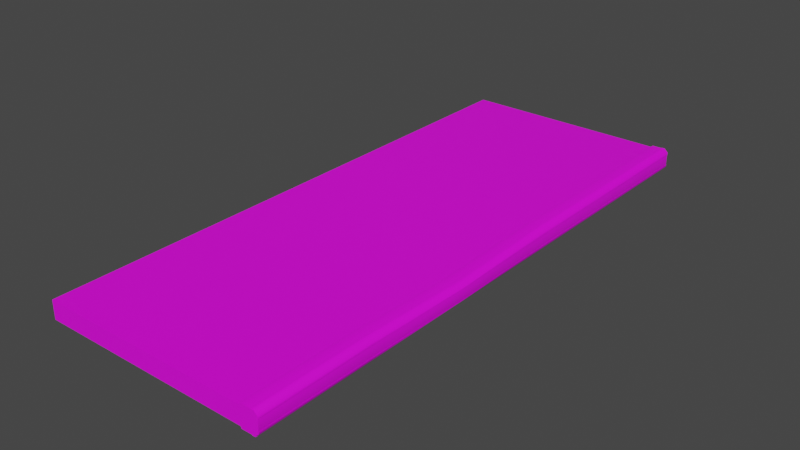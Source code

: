 # Source: Thirm_A.blend  (saved by Blender 3.3.6; exported with 4.5.12 LTS)
import bpy
from mathutils import Matrix  # noqa: F401  (used for matrix-valued properties, if any)

bpy.ops.wm.read_factory_settings(use_empty=True)
scene = bpy.context.scene
scene.name = 'Scene'

# ---- collections
col_collection = bpy.data.collections.new('Collection'); scene.collection.children.link(col_collection)

# ---- images (referenced by path relative to the original .blend; pixels are not part of the script)
import os
ASSET_DIR = os.environ.get("B2B_ASSET_DIR", "")  # directory of the original .blend (textures are referenced by path, not embedded)
HERE = os.path.dirname(os.path.abspath(__file__))  # packed textures are extracted next to this script under _unpacked/

def load_image(name, relpath, width, height, colorspace="sRGB"):
    """Load a texture the original file referenced (path relative to the .blend, or extracted next to this script)."""
    p = next((c for c in (os.path.join(HERE, relpath), os.path.join(ASSET_DIR, relpath)) if relpath and os.path.exists(c)), "")
    if p:
        img = bpy.data.images.load(p, check_existing=True)
        img.name = name
    else:  # same state as the original file: an image datablock whose file is absent (Cycles renders it pink)
        img = bpy.data.images.new(name, width, height)
        img.source = "FILE"
        img.filepath = "//" + (relpath or name)
    img.colorspace_settings.name = colorspace
    return img
img_untitled = load_image('Untitled', '', 1024, 1024, 'sRGB')

# ---- materials (node trees are filled in below, after node groups)
mat_material = bpy.data.materials.new('Material')
mat_material.alpha_threshold = 0.0
mat_material.use_transparent_shadow = False
mat_material.roughness = 0.5
mat_material.line_color = (0.0, 0.0, 0.0, 1.0)

# ---- material node trees
mat_material.use_nodes = True; mat_material.node_tree.nodes.clear()
_N = mat_material.node_tree.nodes; _L = mat_material.node_tree.links
n0 = _N.new('ShaderNodeOutputMaterial'); n0.name = 'Material Output'; n0.location = (300, 300)
n1 = _N.new('ShaderNodeBsdfPrincipled'); n1.name = 'Principled BSDF'; n1.location = (10, 300)
n1.distribution = 'GGX'
n1.subsurface_method = 'RANDOM_WALK_SKIN'
n1.inputs[3].default_value = 1.45
n1.inputs[27].default_value = (0.0, 0.0, 0.0, 1.0)
n1.inputs[28].default_value = 1.0
n2 = _N.new('ShaderNodeTexImage'); n2.name = 'Image Texture'; n2.location = (-280, 280)
n2.image = img_untitled
n3 = _N.new('ShaderNodeMapping'); n3.name = 'Mapping'; n3.location = (-470, 240)
n4 = _N.new('ShaderNodeTexCoord'); n4.name = 'Texture Coordinate'; n4.location = (-660, 260)
_L.new(n1.outputs[0], n0.inputs[0])
_L.new(n2.outputs[0], n1.inputs[0])
_L.new(n3.outputs[0], n2.inputs[0])
_L.new(n4.outputs[2], n3.inputs[0])
n0.is_active_output = True

# ---- world
world_world = bpy.data.worlds.new('World'); scene.world = world_world
world_world.use_nodes = True; world_world.node_tree.nodes.clear()
_N = world_world.node_tree.nodes; _L = world_world.node_tree.links
n0 = _N.new('ShaderNodeOutputWorld'); n0.name = 'World Output'; n0.location = (300, 300)
n1 = _N.new('ShaderNodeBackground'); n1.name = 'Background'; n1.location = (10, 300)
n1.inputs[0].default_value = (0.05088, 0.05088, 0.05088, 1.0)
_L.new(n1.outputs[0], n0.inputs[0])
n0.is_active_output = True
world_world.color = (0.05088, 0.05088, 0.05088)
world_world.use_sun_shadow = False
world_world.sun_shadow_jitter_overblur = 0.0

# ---- meshes
me_cube_001 = bpy.data.meshes.new('Cube.001')
me_cube_001.from_pydata([(0.0291, 2.5, 0.1025), (0.0291, -2.5, 0.1025), (0.06148, -2.5, 0.07013), (0.06148, 2.5, 0.07013), (0.06148, -2.5, -0.06473), (0.0291, -2.5, -0.09712), (0.0291, 2.5, -0.09712), (0.06148, 2.5, -0.06473), (-2.471e-05, -2.5, 0.1025), (-2.471e-05, 2.5, 0.1025), (-2.471e-05, -2.5, -0.09712), (-2.471e-05, 2.5, -0.09712), (0.06148, -1.5, 0.07013), (0.06148, -0.5, 0.03775), (0.06148, 0.5, 0.07013), (0.06148, 1.5, 0.07013), (0.0291, 1.5, 0.1025), (0.0291, 0.5, 0.1025), (0.0291, -0.5, 0.07013), (0.0291, -1.5, 0.1025), (0.0291, -1.5, -0.09712), (0.0291, -0.5, -0.09712), (0.0291, 0.5, -0.09712), (0.0291, 1.5, -0.09712), (0.06148, 1.5, -0.06473), (0.06148, 0.5, -0.06473), (0.06148, -0.5, -0.06473), (0.06148, -1.5, -0.06473), (-2.471e-05, -1.5, 0.1025), (-2.471e-05, -0.5, 0.07013), (-2.471e-05, 0.5, 0.1025), (-2.471e-05, 1.5, 0.1025), (-2.471e-05, 1.5, -0.09712), (-2.471e-05, 0.5, -0.09712), (-2.471e-05, -0.5, -0.09712), (-2.471e-05, -1.5, -0.09712), (0.06148, 2.5, 0.04785), (0.06148, 2.5, -0.04245), (0.06148, -2.5, -0.04245), (0.06148, -2.5, 0.04785), (0.06148, 1.5, -0.04245), (0.06148, 1.5, 0.04785), (0.06148, 0.5, -0.04245), (0.06148, 0.5, 0.04785), (0.06148, -0.5, -0.05864), (0.06148, -0.5, 0.03166), (0.06148, -1.5, 0.04785), (0.06148, -1.5, -0.04245), (-1.957, 1.5, 0.08259), (-1.957, 0.5, 0.08259), (-1.957, -2.5, 0.08259), (-1.957, 2.5, 0.08259), (-1.957, -2.5, -0.07741), (-1.957, 2.5, -0.07741), (0.04325, -2.5, 0.06073), (0.0214, -2.5, 0.08259), (0.0214, 2.5, 0.08259), (0.04325, 2.5, 0.06073), (0.0214, -2.5, -0.07741), (0.04325, -2.5, -0.05556), (0.04325, 2.5, -0.05556), (0.0214, 2.5, -0.07741), (-1.957, -0.5, 0.08259), (-1.957, -1.5, 0.08259), (-1.957, -1.5, -0.07741), (-1.957, -0.5, -0.07741), (0.02789, 2.5, 0.09826), (0.02789, -2.5, 0.09826), (0.05893, -2.5, 0.06722), (0.05893, 2.5, 0.06722), (0.05893, -2.5, -0.06205), (0.02789, -2.5, -0.09309), (0.02789, 2.5, -0.09309), (0.05893, 2.5, -0.06205), (-1.957, 0.5, -0.07741), (-1.957, 1.5, -0.07741), (-0.09361, -2.5, 0.08938), (-0.1004, -2.5, 0.08259), (-0.09361, -2.5, 0.0758), (-0.08682, -2.5, 0.08259), (-0.09413, -2.5, 0.08678), (-0.0956, -2.5, 0.08457), (-0.0978, -2.5, 0.0831), (-0.1004, 2.5, 0.08259), (-0.09361, 2.5, 0.08938), (-0.08682, 2.5, 0.08259), (-0.09361, 2.5, 0.0758), (-0.0978, 2.5, 0.0831), (-0.0956, 2.5, 0.08458), (-0.09413, 2.5, 0.08678), (-0.1004, -2.5, -0.07741), (-0.09361, -2.5, -0.0842), (-0.08682, -2.5, -0.07741), (-0.09361, -2.5, -0.07062), (-0.0978, -2.5, -0.07793), (-0.0956, -2.5, -0.0794), (-0.09413, -2.5, -0.0816), (-0.09361, 2.5, -0.0842), (-0.1004, 2.5, -0.07741), (-0.09361, 2.5, -0.07062), (-0.08682, 2.5, -0.07741), (-0.09413, 2.5, -0.0816), (-0.0956, 2.5, -0.0794), (-0.0978, 2.5, -0.07793), (-0.08682, -2.5, 0.09826), (-0.09361, -2.5, 0.09148), (-0.08942, -2.5, 0.09775), (-0.09162, -2.5, 0.09628), (-0.09309, -2.5, 0.09407), (-0.09361, 2.5, 0.09148), (-0.08682, 2.5, 0.09826), (-0.09309, 2.5, 0.09407), (-0.09162, 2.5, 0.09628), (-0.08942, 2.5, 0.09775), (-0.09361, -2.5, -0.0863), (-0.08682, -2.5, -0.09309), (-0.09309, -2.5, -0.0889), (-0.09162, -2.5, -0.0911), (-0.08942, -2.5, -0.09257), (-0.08682, 2.5, -0.09309), (-0.09361, 2.5, -0.0863), (-0.08942, 2.5, -0.09257), (-0.09162, 2.5, -0.0911), (-0.09309, 2.5, -0.0889), (0.05893, -1.5, 0.06722), (0.05893, -0.5, 0.03619), (0.05893, 0.5, 0.06722), (0.05893, 1.5, 0.06722), (0.02789, 1.5, 0.09826), (0.02789, 0.5, 0.09826), (0.02789, -0.5, 0.06723), (0.02789, -1.5, 0.09826), (0.02789, -1.5, -0.09309), (0.02789, -0.5, -0.09309), (0.02789, 0.5, -0.09309), (0.02789, 1.5, -0.09309), (0.05893, 1.5, -0.06205), (0.05893, 0.5, -0.06205), (0.05893, -0.5, -0.06205), (0.05893, -1.5, -0.06205), (-0.09361, -1.5, 0.08938), (-0.09361, -0.5, 0.05834), (-0.09361, 0.5, 0.08938), (-0.09361, 1.5, 0.08938), (-0.09413, 1.5, 0.08678), (-0.09413, 0.5, 0.08678), (-0.09413, -0.5, 0.05574), (-0.09413, -1.5, 0.08678), (-0.0956, 1.5, 0.08458), (-0.0956, 0.5, 0.08458), (-0.0956, -0.5, 0.05354), (-0.0956, -1.5, 0.08457), (-0.0978, 1.5, 0.0831), (-0.0978, 0.5, 0.0831), (-0.0978, -0.5, 0.05207), (-0.0978, -1.5, 0.0831), (-0.1004, 1.5, 0.08259), (-0.1004, 0.5, 0.08259), (-0.1004, -0.5, 0.05155), (-0.1004, -1.5, 0.08259), (-0.1004, -1.5, -0.07741), (-0.1004, -0.5, -0.07741), (-0.1004, 0.5, -0.07741), (-0.1004, 1.5, -0.07741), (-0.0978, 1.5, -0.07793), (-0.0978, 0.5, -0.07793), (-0.0978, -0.5, -0.07793), (-0.0978, -1.5, -0.07793), (-0.0956, 1.5, -0.0794), (-0.0956, 0.5, -0.0794), (-0.0956, -0.5, -0.0794), (-0.0956, -1.5, -0.0794), (-0.09413, 1.5, -0.0816), (-0.09413, 0.5, -0.0816), (-0.09413, -0.5, -0.0816), (-0.09413, -1.5, -0.0816), (-0.09361, 1.5, -0.0842), (-0.09361, 0.5, -0.0842), (-0.09361, -0.5, -0.0842), (-0.09361, -1.5, -0.0842), (-0.08682, -1.5, 0.09826), (-0.08682, -0.5, 0.06723), (-0.08682, 0.5, 0.09826), (-0.08682, 1.5, 0.09826), (-0.08942, 1.5, 0.09775), (-0.08942, 0.5, 0.09775), (-0.08942, -0.5, 0.06671), (-0.08942, -1.5, 0.09775), (-0.09162, 1.5, 0.09628), (-0.09162, 0.5, 0.09628), (-0.09162, -0.5, 0.06524), (-0.09162, -1.5, 0.09628), (-0.09309, 1.5, 0.09407), (-0.09309, 0.5, 0.09407), (-0.09309, -0.5, 0.06304), (-0.09309, -1.5, 0.09407), (-0.09361, 1.5, 0.09148), (-0.09361, 0.5, 0.09148), (-0.09361, -0.5, 0.06044), (-0.09361, -1.5, 0.09148), (-0.09361, -1.5, -0.0863), (-0.09361, -0.5, -0.0863), (-0.09361, 0.5, -0.0863), (-0.09361, 1.5, -0.0863), (-0.09309, 1.5, -0.0889), (-0.09309, 0.5, -0.0889), (-0.09309, -0.5, -0.0889), (-0.09309, -1.5, -0.0889), (-0.09162, 1.5, -0.0911), (-0.09162, 0.5, -0.0911), (-0.09162, -0.5, -0.0911), (-0.09162, -1.5, -0.0911), (-0.08942, 1.5, -0.09257), (-0.08942, 0.5, -0.09257), (-0.08942, -0.5, -0.09257), (-0.08942, -1.5, -0.09257), (-0.08682, 1.5, -0.09309), (-0.08682, 0.5, -0.09309), (-0.08682, -0.5, -0.09309), (-0.08682, -1.5, -0.09309)], [], [(28, 8, 1, 19), (12, 2, 39, 46), (15, 3, 0, 16), (23, 6, 7, 24), (20, 5, 10, 35), (6, 23, 32, 11), (23, 22, 33, 32), (22, 21, 34, 33), (21, 20, 35, 34), (5, 20, 27, 4), (20, 21, 26, 27), (21, 22, 25, 26), (22, 23, 24, 25), (2, 12, 19, 1), (12, 13, 18, 19), (13, 14, 17, 18), (14, 15, 16, 17), (47, 38, 4, 27), (15, 14, 43, 41), (14, 13, 45, 43), (13, 12, 46, 45), (9, 31, 16, 0), (31, 30, 17, 16), (30, 29, 18, 17), (29, 28, 19, 18), (44, 47, 27, 26), (42, 44, 26, 25), (37, 40, 24, 7), (40, 42, 25, 24), (3, 15, 41, 36), (51, 83, 86, 99, 98, 53), (90, 93, 78, 77, 50, 52), (64, 52, 50, 63), (176, 97, 120, 203), (76, 79, 55, 67, 104, 106, 107, 108, 105), (180, 104, 67, 131), (54, 59, 70, 68), (59, 58, 71, 70), (55, 54, 68, 67), (60, 57, 69, 73), (58, 92, 91, 114, 116, 117, 118, 115, 71), (56, 85, 84, 109, 111, 112, 113, 110, 66), (124, 68, 70, 139), (127, 69, 66, 128), (135, 72, 73, 136), (132, 71, 115, 219), (84, 143, 196, 109), (86, 85, 56, 57, 60, 61, 100, 99), (160, 90, 52, 64), (63, 50, 77, 159), (57, 56, 66, 69), (54, 55, 79, 78, 93, 92, 58, 59), (97, 100, 61, 72, 119, 121, 122, 123, 120), (61, 60, 73, 72), (76, 80, 81, 82, 77, 78, 79), (83, 87, 88, 89, 84, 85, 86), (90, 94, 95, 96, 91, 92, 93), (97, 101, 102, 103, 98, 99, 100), (143, 84, 89, 144), (144, 89, 88, 148), (148, 88, 87, 152), (152, 87, 83, 156), (163, 98, 103, 164), (164, 103, 102, 168), (168, 102, 101, 172), (172, 101, 97, 176), (183, 110, 113, 184), (184, 113, 112, 188), (188, 112, 111, 192), (192, 111, 109, 196), (203, 120, 123, 204), (204, 123, 122, 208), (208, 122, 121, 212), (212, 121, 119, 216), (140, 76, 105, 199), (143, 142, 197, 196), (142, 141, 198, 197), (141, 140, 199, 198), (118, 215, 219, 115), (215, 214, 218, 219), (214, 213, 217, 218), (213, 212, 216, 217), (117, 211, 215, 118), (211, 210, 214, 215), (210, 209, 213, 214), (209, 208, 212, 213), (116, 207, 211, 117), (207, 206, 210, 211), (206, 205, 209, 210), (205, 204, 208, 209), (114, 200, 207, 116), (200, 201, 206, 207), (201, 202, 205, 206), (202, 203, 204, 205), (108, 195, 199, 105), (195, 194, 198, 199), (194, 193, 197, 198), (193, 192, 196, 197), (107, 191, 195, 108), (191, 190, 194, 195), (190, 189, 193, 194), (189, 188, 192, 193), (106, 187, 191, 107), (187, 186, 190, 191), (186, 185, 189, 190), (185, 184, 188, 189), (104, 180, 187, 106), (180, 181, 186, 187), (181, 182, 185, 186), (182, 183, 184, 185), (96, 175, 179, 91), (175, 174, 178, 179), (174, 173, 177, 178), (173, 172, 176, 177), (95, 171, 175, 96), (171, 170, 174, 175), (170, 169, 173, 174), (169, 168, 172, 173), (94, 167, 171, 95), (167, 166, 170, 171), (166, 165, 169, 170), (165, 164, 168, 169), (90, 160, 167, 94), (160, 161, 166, 167), (161, 162, 165, 166), (162, 163, 164, 165), (82, 155, 159, 77), (155, 154, 158, 159), (154, 153, 157, 158), (153, 152, 156, 157), (81, 151, 155, 82), (151, 150, 154, 155), (150, 149, 153, 154), (149, 148, 152, 153), (80, 147, 151, 81), (147, 146, 150, 151), (146, 145, 149, 150), (145, 144, 148, 149), (76, 140, 147, 80), (140, 141, 146, 147), (141, 142, 145, 146), (142, 143, 144, 145), (51, 48, 156, 83), (48, 49, 157, 156), (49, 62, 158, 157), (62, 63, 159, 158), (98, 163, 75, 53), (163, 162, 74, 75), (162, 161, 65, 74), (161, 160, 64, 65), (72, 135, 216, 119), (135, 134, 217, 216), (134, 133, 218, 217), (133, 132, 219, 218), (71, 132, 139, 70), (132, 133, 138, 139), (133, 134, 137, 138), (134, 135, 136, 137), (68, 124, 131, 67), (124, 125, 130, 131), (125, 126, 129, 130), (126, 127, 128, 129), (69, 127, 136, 73), (127, 126, 137, 136), (126, 125, 138, 137), (125, 124, 139, 138), (110, 183, 128, 66), (183, 182, 129, 128), (182, 181, 130, 129), (181, 180, 131, 130), (91, 179, 200, 114), (179, 178, 201, 200), (178, 177, 202, 201), (177, 176, 203, 202), (53, 75, 48, 51), (75, 74, 49, 48), (74, 65, 62, 49), (65, 64, 63, 62)])
me_cube_001.polygons.foreach_set('use_smooth', [True] * 178)
_k = set([(48, 49), (48, 51), (49, 62), (50, 52), (50, 63), (50, 77), (51, 53), (51, 83), (52, 64), (52, 90), (53, 75), (53, 98), (62, 63), (64, 65), (65, 74), (66, 69), (66, 110), (67, 68), (67, 104), (68, 70), (69, 73), (70, 71), (71, 115), (72, 73), (72, 119), (74, 75), (76, 80), (76, 105), (77, 82), (80, 81), (81, 82), (83, 87), (84, 89), (84, 109), (87, 88), (88, 89), (90, 94), (91, 96), (91, 114), (94, 95), (95, 96), (97, 101), (97, 120), (98, 103), (101, 102), (102, 103), (104, 106), (105, 108), (106, 107), (107, 108), (109, 111), (110, 113), (111, 112), (112, 113), (114, 116), (115, 118), (116, 117), (117, 118), (119, 121), (120, 123), (121, 122), (122, 123)])
me_cube_001.attributes.new('sharp_edge', 'BOOLEAN', 'EDGE').data.foreach_set('value', [ (min(e.vertices), max(e.vertices)) in _k for e in me_cube_001.edges])
_uv = me_cube_001.uv_layers.new(name='UVMap')
_uv.uv.foreach_set('vector', [0.9144, 0.1944, 0.9144, 0.3875, 0.9088, 0.3875, 0.9088, 0.1944, 0.3693, 0.9954, 0.5623, 0.9954, 0.5623, 0.9997, 0.3693, 0.9997, 0.7561, 0.9947, 0.563, 0.9947, 0.563, 0.9858, 0.7561, 0.9858, 0.893, 0.3875, 0.893, 0.1944, 0.9018, 0.1944, 0.9018, 0.3875, 0.8962, 0.7753, 0.8962, 0.5822, 0.9018, 0.5822, 0.9018, 0.7753, 0.731, 0.97, 0.9241, 0.97, 0.9241, 0.9756, 0.731, 0.9756, 0.9088, 0.7753, 0.9088, 0.5822, 0.9144, 0.5822, 0.9144, 0.7753, 0.9088, 0.1934, 0.9088, 0.0003392, 0.9144, 0.0003392, 0.9144, 0.1934, 0.7568, 0.9858, 0.9499, 0.9858, 0.9499, 0.9915, 0.7568, 0.9915, 0.9018, 0.3885, 0.9018, 0.5816, 0.893, 0.5816, 0.893, 0.3885, 0.731, 0.9763, 0.9241, 0.9763, 0.9241, 0.9852, 0.731, 0.9852, 0.8923, 0.3885, 0.8923, 0.5816, 0.8834, 0.5816, 0.8834, 0.3885, 0.9018, 0.0003392, 0.9018, 0.1934, 0.893, 0.1934, 0.893, 0.0003392, 0.5623, 0.9947, 0.3693, 0.9947, 0.3693, 0.9858, 0.5623, 0.9858, 0.8923, 0.1946, 0.8923, 0.3878, 0.8834, 0.3876, 0.8834, 0.1944, 0.8834, 0.1937, 0.8834, 0.0005415, 0.8923, 0.0003392, 0.8923, 0.1935, 0.8923, 0.5822, 0.8923, 0.7753, 0.8834, 0.7753, 0.8834, 0.5822, 0.7568, 0.9921, 0.9499, 0.9921, 0.9499, 0.9964, 0.7568, 0.9964, 0.1934, 0.9956, 0.0003392, 0.9956, 0.0003392, 0.9913, 0.1934, 0.9913, 0.9187, 0.1944, 0.9187, 0.3576, 0.9159, 0.3577, 0.9151, 0.1945, 0.9187, 0.3885, 0.9187, 0.5518, 0.9151, 0.5516, 0.9159, 0.3885, 0.9025, 0.5816, 0.9025, 0.3885, 0.9081, 0.3885, 0.9081, 0.5816, 0.9088, 0.5816, 0.9088, 0.3885, 0.9144, 0.3885, 0.9144, 0.5816, 0.9025, 0.3876, 0.9025, 0.1944, 0.9081, 0.1944, 0.9081, 0.3876, 0.9081, 0.0003392, 0.9081, 0.1935, 0.9025, 0.1935, 0.9025, 0.0003392, 0.9159, 0.7156, 0.9151, 0.5524, 0.9187, 0.5525, 0.9187, 0.7157, 0.9151, 0.8795, 0.9159, 0.7164, 0.9187, 0.7163, 0.9187, 0.8795, 0.1934, 0.9906, 0.0003392, 0.9906, 0.0003392, 0.9863, 0.1934, 0.9863, 0.9151, 0.1934, 0.9151, 0.0003392, 0.9194, 0.0003392, 0.9194, 0.1934, 0.9038, 0.7753, 0.9038, 0.5822, 0.9081, 0.5822, 0.9081, 0.7753, 0.0003392, 0.9534, 0.3588, 0.9534, 0.3601, 0.9547, 0.3601, 0.983, 0.3588, 0.9843, 0.0003392, 0.9843, 0.7277, 0.953, 0.729, 0.9543, 0.729, 0.9825, 0.7277, 0.9838, 0.3693, 0.9838, 0.3693, 0.953, 0.7364, 0.1934, 0.7364, 0.0003392, 0.7673, 0.0003392, 0.7673, 0.1934, 0.8293, 0.1536, 0.8293, 0.0004439, 0.832, 0.0004239, 0.8319, 0.1536, 0.8347, 0.7927, 0.836, 0.7941, 0.836, 0.815, 0.833, 0.8162, 0.833, 0.7941, 0.8331, 0.7936, 0.8333, 0.7931, 0.8338, 0.7928, 0.8343, 0.7927, 0.7847, 0.1534, 0.7854, 0.0003392, 0.8029, 0.0004075, 0.8023, 0.1537, 0.7987, 0.8245, 0.7987, 0.8021, 0.8017, 0.8008, 0.8017, 0.8258, 0.8293, 0.8241, 0.8293, 0.8181, 0.8323, 0.8169, 0.8323, 0.8254, 0.8293, 0.8333, 0.8293, 0.8273, 0.8323, 0.826, 0.8323, 0.8345, 0.8017, 0.7704, 0.7982, 0.7925, 0.795, 0.7933, 0.7989, 0.7686, 0.833, 0.7908, 0.833, 0.7699, 0.8343, 0.7686, 0.8347, 0.7686, 0.8352, 0.7687, 0.8356, 0.769, 0.8359, 0.7694, 0.836, 0.7699, 0.836, 0.7921, 0.8293, 0.815, 0.8293, 0.7941, 0.8306, 0.7927, 0.831, 0.7927, 0.8315, 0.7928, 0.8319, 0.7931, 0.8322, 0.7936, 0.8323, 0.7941, 0.8323, 0.8162, 0.8036, 0.1934, 0.8036, 0.0003392, 0.8286, 0.0003392, 0.8286, 0.1934, 0.8651, 0.1934, 0.8651, 0.0003392, 0.8736, 0.0003392, 0.8736, 0.1934, 0.8743, 0.1934, 0.8743, 0.0003392, 0.8828, 0.0003392, 0.8828, 0.1934, 0.8602, 0.6146, 0.8602, 0.7678, 0.8426, 0.7678, 0.8426, 0.6146, 0.7709, 0.7679, 0.7714, 0.6148, 0.7741, 0.6148, 0.7735, 0.7679, 0.7679, 0.77, 0.7693, 0.7686, 0.7902, 0.7686, 0.7944, 0.7729, 0.7944, 0.7953, 0.7901, 0.7995, 0.7693, 0.7995, 0.7679, 0.7982, 0.3826, 0.1901, 0.3828, 0.0003392, 0.7357, 0.0004776, 0.7356, 0.1906, 0.3684, 0.7611, 0.3685, 0.951, 0.01546, 0.9513, 0.015, 0.7614, 0.7982, 0.7925, 0.8017, 0.7974, 0.8, 0.8002, 0.795, 0.7933, 0.7944, 0.8269, 0.7901, 0.8311, 0.7693, 0.8311, 0.7679, 0.8298, 0.7679, 0.8015, 0.7693, 0.8002, 0.7902, 0.8002, 0.7944, 0.8044, 0.831, 0.7686, 0.8323, 0.7699, 0.8323, 0.7908, 0.8293, 0.7921, 0.8293, 0.7699, 0.8294, 0.7694, 0.8296, 0.769, 0.8301, 0.7687, 0.8306, 0.7686, 0.7987, 0.8337, 0.7987, 0.8277, 0.8017, 0.8265, 0.8017, 0.8349, 0.729, 0.9852, 0.7289, 0.9847, 0.7286, 0.9842, 0.7282, 0.9839, 0.7277, 0.9838, 0.729, 0.9825, 0.7303, 0.9838, 0.3588, 0.9534, 0.3593, 0.9533, 0.3597, 0.953, 0.36, 0.9526, 0.3601, 0.9521, 0.3614, 0.9534, 0.3601, 0.9547, 0.7277, 0.953, 0.7282, 0.9529, 0.7286, 0.9526, 0.7289, 0.9521, 0.729, 0.9516, 0.7303, 0.953, 0.729, 0.9543, 0.3601, 0.9856, 0.36, 0.9851, 0.3597, 0.9847, 0.3593, 0.9844, 0.3588, 0.9843, 0.3601, 0.983, 0.3614, 0.9843, 0.001436, 0.1903, 0.002319, 0.0003775, 0.005619, 0.0003683, 0.00475, 0.1903, 0.00475, 0.1903, 0.005619, 0.0003683, 0.008918, 0.0003587, 0.008063, 0.1903, 0.008063, 0.1903, 0.008918, 0.0003587, 0.01222, 0.000349, 0.01138, 0.1903, 0.01138, 0.1903, 0.01222, 0.000349, 0.01553, 0.0003392, 0.01469, 0.1903, 0.3827, 0.761, 0.3829, 0.9509, 0.3796, 0.9509, 0.3794, 0.761, 0.3794, 0.761, 0.3796, 0.9509, 0.3763, 0.9509, 0.3761, 0.7611, 0.3761, 0.7611, 0.3763, 0.9509, 0.373, 0.9509, 0.3728, 0.7611, 0.3728, 0.7611, 0.373, 0.9509, 0.3697, 0.951, 0.3694, 0.7611, 0.7848, 0.6148, 0.7842, 0.7679, 0.7815, 0.7679, 0.7821, 0.6148, 0.7821, 0.6148, 0.7815, 0.7679, 0.7788, 0.7679, 0.7794, 0.6148, 0.7794, 0.6148, 0.7788, 0.7679, 0.7762, 0.7679, 0.7768, 0.6148, 0.7768, 0.6148, 0.7762, 0.7679, 0.7735, 0.7679, 0.7741, 0.6148, 0.8319, 0.1536, 0.832, 0.0004239, 0.8346, 0.0004044, 0.8346, 0.1536, 0.8346, 0.1536, 0.8346, 0.0004044, 0.8373, 0.0003848, 0.8373, 0.1536, 0.8373, 0.1536, 0.8373, 0.0003848, 0.8399, 0.0003649, 0.8399, 0.1535, 0.8399, 0.1535, 0.8399, 0.0003649, 0.8426, 0.0003448, 0.8426, 0.1535, 0.7714, 0.1535, 0.772, 0.0003849, 0.7747, 0.0003755, 0.7741, 0.1535, 0.7714, 0.6148, 0.772, 0.4614, 0.7747, 0.4614, 0.7741, 0.6148, 0.772, 0.4614, 0.7679, 0.3075, 0.7706, 0.3075, 0.7747, 0.4614, 0.7679, 0.3075, 0.7714, 0.1535, 0.7741, 0.1535, 0.7706, 0.3075, 0.84, 0.7678, 0.84, 0.6147, 0.8426, 0.6146, 0.8426, 0.7678, 0.84, 0.6147, 0.8399, 0.461, 0.8426, 0.4609, 0.8426, 0.6146, 0.8399, 0.461, 0.8399, 0.3072, 0.8426, 0.3072, 0.8426, 0.4609, 0.8399, 0.3072, 0.8399, 0.1535, 0.8426, 0.1535, 0.8426, 0.3072, 0.8373, 0.7679, 0.8373, 0.6147, 0.84, 0.6147, 0.84, 0.7678, 0.8373, 0.6147, 0.8373, 0.461, 0.8399, 0.461, 0.84, 0.6147, 0.8373, 0.461, 0.8373, 0.3073, 0.8399, 0.3072, 0.8399, 0.461, 0.8373, 0.3073, 0.8373, 0.1536, 0.8399, 0.1535, 0.8399, 0.3072, 0.8346, 0.7679, 0.8346, 0.6147, 0.8373, 0.6147, 0.8373, 0.7679, 0.8346, 0.6147, 0.8346, 0.461, 0.8373, 0.461, 0.8373, 0.6147, 0.8346, 0.461, 0.8346, 0.3073, 0.8373, 0.3073, 0.8373, 0.461, 0.8346, 0.3073, 0.8346, 0.1536, 0.8373, 0.1536, 0.8373, 0.3073, 0.832, 0.7679, 0.8319, 0.6147, 0.8346, 0.6147, 0.8346, 0.7679, 0.8319, 0.6147, 0.8319, 0.461, 0.8346, 0.461, 0.8346, 0.6147, 0.8319, 0.461, 0.8319, 0.3073, 0.8346, 0.3073, 0.8346, 0.461, 0.8319, 0.3073, 0.8319, 0.1536, 0.8346, 0.1536, 0.8346, 0.3073, 0.7774, 0.0003666, 0.7767, 0.1535, 0.7741, 0.1535, 0.7747, 0.0003755, 0.7767, 0.1535, 0.7733, 0.3075, 0.7706, 0.3075, 0.7741, 0.1535, 0.7733, 0.3075, 0.7774, 0.4614, 0.7747, 0.4614, 0.7706, 0.3075, 0.7774, 0.4614, 0.7768, 0.6148, 0.7741, 0.6148, 0.7747, 0.4614, 0.78, 0.0003575, 0.7794, 0.1534, 0.7767, 0.1535, 0.7774, 0.0003666, 0.7794, 0.1534, 0.776, 0.3075, 0.7733, 0.3075, 0.7767, 0.1535, 0.776, 0.3075, 0.78, 0.4614, 0.7774, 0.4614, 0.7733, 0.3075, 0.78, 0.4614, 0.7794, 0.6148, 0.7768, 0.6148, 0.7774, 0.4614, 0.7827, 0.0003484, 0.7821, 0.1534, 0.7794, 0.1534, 0.78, 0.0003575, 0.7821, 0.1534, 0.7787, 0.3075, 0.776, 0.3075, 0.7794, 0.1534, 0.7787, 0.3075, 0.7827, 0.4614, 0.78, 0.4614, 0.776, 0.3075, 0.7827, 0.4614, 0.7821, 0.6148, 0.7794, 0.6148, 0.78, 0.4614, 0.7854, 0.0003392, 0.7847, 0.1534, 0.7821, 0.1534, 0.7827, 0.0003484, 0.7847, 0.1534, 0.7814, 0.3075, 0.7787, 0.3075, 0.7821, 0.1534, 0.7814, 0.3075, 0.7854, 0.4614, 0.7827, 0.4614, 0.7787, 0.3075, 0.7854, 0.4614, 0.7848, 0.6148, 0.7821, 0.6148, 0.7827, 0.4614, 0.3729, 0.0004021, 0.3727, 0.1901, 0.3694, 0.1901, 0.3696, 0.0004226, 0.3727, 0.1901, 0.3726, 0.3804, 0.3693, 0.3804, 0.3694, 0.1901, 0.3726, 0.3804, 0.3726, 0.5707, 0.3693, 0.5707, 0.3693, 0.3804, 0.3726, 0.5707, 0.3728, 0.7611, 0.3694, 0.7611, 0.3693, 0.5707, 0.3762, 0.0003814, 0.376, 0.1901, 0.3727, 0.1901, 0.3729, 0.0004021, 0.376, 0.1901, 0.3759, 0.3804, 0.3726, 0.3804, 0.3727, 0.1901, 0.3759, 0.3804, 0.3759, 0.5707, 0.3726, 0.5707, 0.3726, 0.3804, 0.3759, 0.5707, 0.3761, 0.7611, 0.3728, 0.7611, 0.3726, 0.5707, 0.3795, 0.0003604, 0.3793, 0.1901, 0.376, 0.1901, 0.3762, 0.0003814, 0.3793, 0.1901, 0.3792, 0.3804, 0.3759, 0.3804, 0.376, 0.1901, 0.3792, 0.3804, 0.3792, 0.5707, 0.3759, 0.5707, 0.3759, 0.3804, 0.3792, 0.5707, 0.3794, 0.761, 0.3761, 0.7611, 0.3759, 0.5707, 0.3828, 0.0003392, 0.3826, 0.1901, 0.3793, 0.1901, 0.3795, 0.0003604, 0.3826, 0.1901, 0.3825, 0.3803, 0.3792, 0.3804, 0.3793, 0.1901, 0.3825, 0.3803, 0.3825, 0.5706, 0.3792, 0.5707, 0.3792, 0.3804, 0.3825, 0.5706, 0.3827, 0.761, 0.3794, 0.761, 0.3792, 0.5707, 0.01217, 0.9513, 0.01169, 0.7614, 0.015, 0.7614, 0.01546, 0.9513, 0.01169, 0.7614, 0.01494, 0.5714, 0.01824, 0.5714, 0.015, 0.7614, 0.01494, 0.5714, 0.0103, 0.3812, 0.01361, 0.3812, 0.01824, 0.5714, 0.0103, 0.3812, 0.01138, 0.1903, 0.01469, 0.1903, 0.01361, 0.3812, 0.008871, 0.9514, 0.008377, 0.7614, 0.01169, 0.7614, 0.01217, 0.9513, 0.008377, 0.7614, 0.01164, 0.5714, 0.01494, 0.5714, 0.01169, 0.7614, 0.01164, 0.5714, 0.00698, 0.3812, 0.0103, 0.3812, 0.01494, 0.5714, 0.00698, 0.3812, 0.008063, 0.1903, 0.01138, 0.1903, 0.0103, 0.3812, 0.005573, 0.9514, 0.005066, 0.7614, 0.008377, 0.7614, 0.008871, 0.9514, 0.005066, 0.7614, 0.008348, 0.5714, 0.01164, 0.5714, 0.008377, 0.7614, 0.008348, 0.5714, 0.003666, 0.3812, 0.00698, 0.3812, 0.01164, 0.5714, 0.003666, 0.3812, 0.00475, 0.1903, 0.008063, 0.1903, 0.00698, 0.3812, 0.002258, 0.9514, 0.001749, 0.7615, 0.005066, 0.7614, 0.005573, 0.9514, 0.001749, 0.7615, 0.005048, 0.5714, 0.008348, 0.5714, 0.005066, 0.7614, 0.005048, 0.5714, 0.0003392, 0.3812, 0.003666, 0.3812, 0.008348, 0.5714, 0.0003392, 0.3812, 0.001436, 0.1903, 0.00475, 0.1903, 0.003666, 0.3812, 0.3686, 0.001006, 0.3682, 0.1912, 0.01469, 0.1903, 0.01553, 0.0003392, 0.3682, 0.1912, 0.368, 0.3813, 0.01361, 0.3812, 0.01469, 0.1903, 0.368, 0.3813, 0.3686, 0.571, 0.01824, 0.5714, 0.01361, 0.3812, 0.3686, 0.571, 0.3684, 0.7611, 0.015, 0.7614, 0.01824, 0.5714, 0.3829, 0.9509, 0.3827, 0.761, 0.7356, 0.7608, 0.7357, 0.9506, 0.3827, 0.761, 0.3825, 0.5706, 0.7356, 0.5707, 0.7356, 0.7608, 0.3825, 0.5706, 0.3825, 0.3803, 0.7356, 0.3807, 0.7356, 0.5707, 0.3825, 0.3803, 0.3826, 0.1901, 0.7356, 0.1906, 0.7356, 0.3807, 0.8602, 0.0003392, 0.8602, 0.1535, 0.8426, 0.1535, 0.8426, 0.0003448, 0.8602, 0.1535, 0.8602, 0.3072, 0.8426, 0.3072, 0.8426, 0.1535, 0.8602, 0.3072, 0.8602, 0.4609, 0.8426, 0.4609, 0.8426, 0.3072, 0.8602, 0.4609, 0.8602, 0.6146, 0.8426, 0.6146, 0.8426, 0.4609, 0.8743, 0.9658, 0.8743, 0.7727, 0.8828, 0.7727, 0.8828, 0.9658, 0.8743, 0.7727, 0.8743, 0.5796, 0.8828, 0.5796, 0.8828, 0.7727, 0.8743, 0.5796, 0.8743, 0.3865, 0.8828, 0.3865, 0.8828, 0.5796, 0.8743, 0.3865, 0.8743, 0.1934, 0.8828, 0.1934, 0.8828, 0.3865, 0.8651, 0.9658, 0.8651, 0.7728, 0.8736, 0.7728, 0.8736, 0.9658, 0.8651, 0.7728, 0.8609, 0.5796, 0.8694, 0.5796, 0.8736, 0.7728, 0.8609, 0.5796, 0.8651, 0.3865, 0.8736, 0.3865, 0.8694, 0.5796, 0.8651, 0.3865, 0.8651, 0.1934, 0.8736, 0.1934, 0.8736, 0.3865, 0.8036, 0.9658, 0.8036, 0.7727, 0.8286, 0.7727, 0.8286, 0.9658, 0.8036, 0.7727, 0.8036, 0.5796, 0.8286, 0.5796, 0.8286, 0.7727, 0.8036, 0.5796, 0.8096, 0.3865, 0.8286, 0.3865, 0.8286, 0.5796, 0.8096, 0.3865, 0.8036, 0.1934, 0.8286, 0.1934, 0.8286, 0.3865, 0.7842, 0.7679, 0.7848, 0.6148, 0.8024, 0.6148, 0.8017, 0.768, 0.7848, 0.6148, 0.7854, 0.4614, 0.8029, 0.4612, 0.8024, 0.6148, 0.7854, 0.4614, 0.7814, 0.3075, 0.799, 0.3075, 0.8029, 0.4612, 0.7814, 0.3075, 0.7847, 0.1534, 0.8023, 0.1537, 0.799, 0.3075, 0.8293, 0.7679, 0.8293, 0.6147, 0.8319, 0.6147, 0.832, 0.7679, 0.8293, 0.6147, 0.8293, 0.461, 0.8319, 0.461, 0.8319, 0.6147, 0.8293, 0.461, 0.8293, 0.3073, 0.8319, 0.3073, 0.8319, 0.461, 0.8293, 0.3073, 0.8293, 0.1536, 0.8319, 0.1536, 0.8319, 0.3073, 0.7364, 0.9658, 0.7364, 0.7727, 0.7673, 0.7727, 0.7673, 0.9658, 0.7364, 0.7727, 0.7364, 0.5796, 0.7673, 0.5796, 0.7673, 0.7727, 0.7364, 0.5796, 0.7364, 0.3865, 0.7673, 0.3865, 0.7673, 0.5796, 0.7364, 0.3865, 0.7364, 0.1934, 0.7673, 0.1934, 0.7673, 0.3865])
me_cube_001.materials.append(mat_material)
me_cube_001.use_mirror_vertex_groups = False
me_cube_001.update()
me_cube_001.normals_split_custom_set([tuple(v) for v in zip(*[iter([0.0, 0.01618, 0.9999, 0.0, -5.215e-08, 1.0, 0.4659, -5.046e-08, 0.8848, 0.4658, 0.01434, 0.8847, 0.8423, 0.008714, 0.5389, 0.8604, -3.083e-08, 0.5097, 1.0, 1.428e-09, 0.0, 1.0, 7.103e-10, 0.0, 0.8604, -6.818e-06, 0.5097, 0.8604, -1.949e-08, 0.5097, 0.4659, -3.872e-08, 0.8848, 0.4659, -4.686e-08, 0.8848, 0.4659, -4.362e-06, -0.8848, 0.4659, 4.986e-08, -0.8848, 0.8604, 3.222e-08, -0.5097, 0.8604, 1.936e-08, -0.5097, 0.4659, 4.42e-06, -0.8848, 0.4659, 3.817e-08, -0.8848, 0.0, 5.215e-08, -1.0, 0.0, 4.843e-08, -1.0, 0.4659, 4.986e-08, -0.8848, 0.4659, -4.362e-06, -0.8848, 0.0, 4.843e-08, -1.0, 0.0, 5.215e-08, -1.0, 0.4659, -4.362e-06, -0.8848, 0.4659, -8.769e-06, -0.8848, 0.0, 4.47e-08, -1.0, 0.0, 4.843e-08, -1.0, 0.4659, -8.769e-06, -0.8848, 0.4659, -8.769e-06, -0.8848, 0.0, 4.47e-08, -1.0, 0.0, 4.47e-08, -1.0, 0.4659, -8.769e-06, -0.8848, 0.4659, 4.42e-06, -0.8848, 0.0, 4.843e-08, -1.0, 0.0, 4.47e-08, -1.0, 0.4659, 3.817e-08, -0.8848, 0.4659, 4.42e-06, -0.8848, 0.8424, 8.447e-06, -0.5389, 0.8604, 1.937e-08, -0.5097, 0.4659, 4.42e-06, -0.8848, 0.4659, -8.769e-06, -0.8848, 0.821, 1.026e-05, -0.5709, 0.8424, 8.447e-06, -0.5389, 0.4659, -8.769e-06, -0.8848, 0.4659, -8.769e-06, -0.8848, 0.8424, 8.441e-06, -0.5389, 0.821, 1.026e-05, -0.5709, 0.4659, -8.769e-06, -0.8848, 0.4659, -4.362e-06, -0.8848, 0.8604, 1.936e-08, -0.5097, 0.8424, 8.441e-06, -0.5389, 0.8604, -3.083e-08, 0.5097, 0.8423, 0.008714, 0.5389, 0.4658, 0.01434, 0.8847, 0.4659, -5.046e-08, 0.8848, 0.8423, 0.008714, 0.5389, 0.821, -1.915e-08, 0.5709, 0.4659, 2.634e-06, 0.8849, 0.4658, 0.01434, 0.8847, 0.821, -1.915e-08, 0.5709, 0.8423, -0.006644, 0.5389, 0.4658, -0.01432, 0.8847, 0.4659, 2.634e-06, 0.8849, 0.8423, -0.006644, 0.5389, 0.8604, -6.818e-06, 0.5097, 0.4659, -4.686e-08, 0.8848, 0.4658, -0.01432, 0.8847, 1.0, 4.255e-09, 0.0, 1.0, -2.836e-09, 0.0, 0.8604, 1.937e-08, -0.5097, 0.8424, 8.447e-06, -0.5389, 0.8604, -6.818e-06, 0.5097, 0.8423, -0.006644, 0.5389, 1.0, -3.678e-09, 0.0, 1.0, 2.293e-09, 0.0, 0.8423, -0.006644, 0.5389, 0.821, -1.915e-08, 0.5709, 1.0, -4.103e-09, 0.0, 1.0, -3.678e-09, 0.0, 0.821, -1.915e-08, 0.5709, 0.8423, 0.008714, 0.5389, 1.0, 7.103e-10, 0.0, 1.0, -4.103e-09, 0.0, 0.0, -5.215e-08, 1.0, 0.0, -4.843e-08, 1.0, 0.4659, -4.686e-08, 0.8848, 0.4659, -3.872e-08, 0.8848, 0.0, -4.843e-08, 1.0, 0.0, -0.01618, 0.9999, 0.4658, -0.01432, 0.8847, 0.4659, -4.686e-08, 0.8848, 0.0, -0.01618, 0.9999, 0.0, -4.39e-08, 1.0, 0.4659, 2.634e-06, 0.8849, 0.4658, -0.01432, 0.8847, 0.0, -4.39e-08, 1.0, 0.0, 0.01618, 0.9999, 0.4658, 0.01434, 0.8847, 0.4659, 2.634e-06, 0.8849, 1.0, 5.266e-09, 0.0, 1.0, 4.255e-09, 0.0, 0.8424, 8.447e-06, -0.5389, 0.821, 1.026e-05, -0.5709, 1.0, -2.039e-09, 0.0, 1.0, 5.266e-09, 0.0, 0.821, 1.026e-05, -0.5709, 0.8424, 8.441e-06, -0.5389, 1.0, 2.388e-09, 0.0, 1.0, -3.948e-10, 0.0, 0.8604, 1.936e-08, -0.5097, 0.8604, 3.222e-08, -0.5097, 1.0, -3.948e-10, 0.0, 1.0, -2.039e-09, 0.0, 0.8424, 8.441e-06, -0.5389, 0.8604, 1.936e-08, -0.5097, 0.8604, -1.949e-08, 0.5097, 0.8604, -6.818e-06, 0.5097, 1.0, 2.293e-09, 0.0, 1.0, 3.689e-09, 0.0, 0.0, 1.0, 0.0, 0.0, 1.0, 0.0, 0.0, 1.0, 0.0, 0.0, 1.0, 0.0, 0.0, 1.0, 0.0, 0.0, 1.0, 0.0, 0.0, -1.0, 0.0, 0.0, -1.0, 0.0, 0.0, -1.0, 0.0, 0.0, -1.0, 0.0, 0.0, -1.0, 0.0, 0.0, -1.0, 0.0, -1.0, -1.208e-08, 0.0, -1.0, -1.208e-08, 0.0, -1.0, -1.208e-08, 0.0, -1.0, -1.208e-08, 0.0, -0.994, -5.398e-07, -0.1093, -0.994, 5.406e-09, -0.1094, -0.994, 7.042e-09, -0.1093, -0.994, -1.084e-06, -0.1093, 0.0, -1.0, 0.0, 0.0, -1.0, 0.0, 0.0, -1.0, 0.0, 0.0, -1.0, 0.0, 0.0, -1.0, 0.0, 0.0, -1.0, 0.0, 0.0, -1.0, 0.0, 0.0, -1.0, 0.0, 0.0, -1.0, 0.0, -0.004392, 0.01552, 0.9999, -0.004399, -4.462e-08, 1.0, 0.2083, -5.388e-08, 0.9781, 0.2083, 0.01513, 0.9779, 0.0, -1.0, 0.0, 0.0, -1.0, 0.0, 0.0, -1.0, 0.0, 0.0, -1.0, 0.0, 0.0, -1.0, 0.0, 0.0, -1.0, 0.0, 0.0, -1.0, 0.0, 0.0, -1.0, 0.0, 0.0, -1.0, 0.0, 0.0, -1.0, 0.0, 0.0, -1.0, 0.0, 0.0, -1.0, 0.0, 0.0, 1.0, 0.0, 0.0, 1.0, 0.0, 0.0, 1.0, 0.0, 0.0, 1.0, 0.0, 0.0, -1.0, 0.0, 0.0, -1.0, 0.0, 0.0, -1.0, 0.0, 0.0, -1.0, 0.0, 0.0, -1.0, 0.0, 0.0, -1.0, 0.0, 0.0, -1.0, 0.0, 0.0, -1.0, 0.0, 0.0, -1.0, 0.0, 0.0, 1.0, 0.0, 0.0, 1.0, 0.0, 0.0, 1.0, 0.0, 0.0, 1.0, 0.0, 0.0, 1.0, 0.0, 0.0, 1.0, 0.0, 0.0, 1.0, 0.0, 0.0, 1.0, 0.0, 0.0, 1.0, 0.0, 0.9799, 0.003094, 0.1994, 0.9818, -1.803e-08, 0.1901, 0.9818, -1.924e-09, -0.1901, 0.9799, 1.846e-08, -0.1994, 0.9818, -9.546e-06, 0.1901, 0.9818, 2.272e-09, 0.1901, 0.2083, -4.429e-08, 0.9781, 0.2083, -1.748e-05, 0.9781, 0.2083, -8.626e-06, -0.9781, 0.2083, 5.302e-08, -0.9781, 0.9818, 1.845e-08, -0.1901, 0.9818, -1.918e-05, -0.1901, 0.2083, 8.767e-06, -0.9781, 0.2083, 4.328e-08, -0.9781, -0.004399, -3.585e-05, -1.0, -0.004397, 4.484e-08, -1.0, -0.994, -3.698e-09, 0.1094, -0.994, -4.683e-09, 0.1093, -0.994, -5.484e-07, 0.1093, -0.994, -4.825e-09, 0.1093, 0.0, 1.0, 0.0, 0.0, 1.0, 0.0, 0.0, 1.0, 0.0, 0.0, 1.0, 0.0, 0.0, 1.0, 0.0, 0.0, 1.0, 0.0, 0.0, 1.0, 0.0, 0.0, 1.0, 0.0, -0.0002793, 4.704e-06, -1.0, -0.0002749, 3.751e-05, -1.0, 0.0, 4.47e-08, -1.0, 0.0, 4.47e-08, -1.0, 0.004179, 0.007759, 1.0, 0.0, -4.47e-08, 1.0, -0.0002749, -4.371e-08, 1.0, 0.003879, 0.007775, 1.0, 0.0, 1.0, 0.0, 0.0, 1.0, 0.0, 0.0, 1.0, 0.0, 0.0, 1.0, 0.0, 0.0, -1.0, 0.0, 0.0, -1.0, 0.0, 0.0, -1.0, 0.0, 0.0, -1.0, 0.0, 0.0, -1.0, 0.0, 0.0, -1.0, 0.0, 0.0, -1.0, 0.0, 0.0, -1.0, 0.0, 0.0, 1.0, 0.0, 0.0, 1.0, 0.0, 0.0, 1.0, 0.0, 0.0, 1.0, 0.0, 0.0, 1.0, 0.0, 0.0, 1.0, 0.0, 0.0, 1.0, 0.0, 0.0, 1.0, 0.0, 0.0, 1.0, 0.0, 0.0, 1.0, 0.0, 0.0, 1.0, 0.0, 0.0, 1.0, 0.0, 0.0, 1.0, 0.0, 0.0, -1.0, 0.0, 0.0, -1.0, 0.0, 0.0, -1.0, 0.0, 0.0, -1.0, 0.0, 0.0, -1.0, 0.0, 0.0, -1.0, 0.0, 0.0, -1.0, 0.0, 0.0, 1.0, 0.0, 0.0, 1.0, 0.0, 0.0, 1.0, 0.0, 0.0, 1.0, 0.0, 0.0, 1.0, 0.0, 0.0, 1.0, 0.0, 0.0, 1.0, 0.0, 0.0, -1.0, 0.0, 0.0, -1.0, 0.0, 0.0, -1.0, 0.0, 0.0, -1.0, 0.0, 0.0, -1.0, 0.0, 0.0, -1.0, 0.0, 0.0, -1.0, 0.0, 0.0, 1.0, 0.0, 0.0, 1.0, 0.0, 0.0, 1.0, 0.0, 0.0, 1.0, 0.0, 0.0, 1.0, 0.0, 0.0, 1.0, 0.0, 0.0, 1.0, 0.0, -0.994, -4.683e-09, 0.1093, -0.994, -3.698e-09, 0.1094, -0.9239, -1.637e-08, 0.3827, -0.9239, -1.637e-08, 0.3827, -0.9239, -1.637e-08, 0.3827, -0.9239, -1.637e-08, 0.3827, -0.7071, -3.118e-08, 0.7071, -0.7071, -3.118e-08, 0.7071, -0.7071, -3.118e-08, 0.7071, -0.7071, -3.118e-08, 0.7071, -0.3827, -4.028e-08, 0.9239, -0.3827, -4.028e-08, 0.9239, -0.3827, -4.028e-08, 0.9239, -0.3827, -4.028e-08, 0.9239, -0.0002749, -3.751e-05, 1.0, -0.0002793, -4.371e-08, 1.0, -0.0002793, -4.643e-06, -1.0, -0.0002749, 4.403e-08, -1.0, -0.3827, 4.023e-08, -0.9239, -0.3827, 4.023e-08, -0.9239, -0.3827, 4.023e-08, -0.9239, -0.3827, 4.023e-08, -0.9239, -0.7071, 3.124e-08, -0.7071, -0.7071, 3.124e-08, -0.7071, -0.7071, 3.124e-08, -0.7071, -0.7071, 3.124e-08, -0.7071, -0.9239, 1.754e-08, -0.3827, -0.9239, 1.754e-08, -0.3827, -0.9239, 1.754e-08, -0.3827, -0.9239, 1.754e-08, -0.3827, -0.994, 5.406e-09, -0.1094, -0.994, -5.398e-07, -0.1093, -0.004397, -4.509e-06, 1.0, -0.004399, 3.585e-05, 1.0, -0.3827, -4.037e-08, 0.9239, -0.3827, -4.037e-08, 0.9239, -0.3827, -4.037e-08, 0.9239, -0.3827, -4.037e-08, 0.9239, -0.7071, -3.208e-08, 0.7071, -0.7071, -3.208e-08, 0.7071, -0.7071, -3.208e-08, 0.7071, -0.7071, -3.208e-08, 0.7071, -0.9239, -1.838e-08, 0.3827, -0.9239, -1.838e-08, 0.3827, -0.9239, -1.838e-08, 0.3827, -0.9239, -1.838e-08, 0.3827, -0.994, -4.825e-09, 0.1093, -0.994, -5.484e-07, 0.1093, -0.994, -1.084e-06, -0.1093, -0.994, 7.042e-09, -0.1093, -0.9239, 1.833e-08, -0.3827, -0.9239, 1.833e-08, -0.3827, -0.9239, 1.833e-08, -0.3827, -0.9239, 1.833e-08, -0.3827, -0.7071, 3.034e-08, -0.7071, -0.7071, 3.034e-08, -0.7071, -0.7071, 3.034e-08, -0.7071, -0.7071, 3.034e-08, -0.7071, -0.3827, 4.014e-08, -0.9239, -0.3827, 4.014e-08, -0.9239, -0.3827, 4.014e-08, -0.9239, -0.3827, 4.014e-08, -0.9239, -0.004399, 4.484e-08, -1.0, -0.004397, -8.939e-06, -1.0, -0.994, 0.001698, 0.1094, -0.994, -4.683e-09, 0.1094, -0.994, -5.833e-09, 0.1093, -0.994, 0.001696, 0.1094, -0.994, -4.683e-09, 0.1093, -0.994, -0.001698, 0.1094, -0.994, -0.001697, 0.1094, -0.994, -5.484e-07, 0.1093, -0.994, -0.001698, 0.1094, -0.994, 0.0, 0.1094, -0.994, -7.969e-07, 0.1094, -0.994, -0.001697, 0.1094, -0.994, 0.0, 0.1094, -0.994, 0.001698, 0.1094, -0.994, 0.001696, 0.1094, -0.994, -7.969e-07, 0.1094, -0.3827, 4.014e-08, -0.9239, -0.3827, 4.014e-08, -0.9239, -0.004397, 4.484e-08, -1.0, -0.004399, -3.585e-05, -1.0, -0.3827, 4.014e-08, -0.9239, -0.3827, 4.014e-08, -0.9239, -0.004397, 4.509e-06, -1.0, -0.004397, 4.484e-08, -1.0, -0.3827, 4.014e-08, -0.9239, -0.3827, 4.014e-08, -0.9239, -0.004397, 4.509e-06, -1.0, -0.004397, 4.509e-06, -1.0, -0.3827, 4.014e-08, -0.9239, -0.3827, 4.014e-08, -0.9239, -0.004397, -8.939e-06, -1.0, -0.004397, 4.509e-06, -1.0, -0.7071, 3.034e-08, -0.7071, -0.7071, 3.034e-08, -0.7071, -0.3827, 4.014e-08, -0.9239, -0.3827, 4.014e-08, -0.9239, -0.7071, 3.034e-08, -0.7071, -0.7071, 3.034e-08, -0.7071, -0.3827, 4.014e-08, -0.9239, -0.3827, 4.014e-08, -0.9239, -0.7071, 3.034e-08, -0.7071, -0.7071, 3.034e-08, -0.7071, -0.3827, 4.014e-08, -0.9239, -0.3827, 4.014e-08, -0.9239, -0.7071, 3.034e-08, -0.7071, -0.7071, 3.034e-08, -0.7071, -0.3827, 4.014e-08, -0.9239, -0.3827, 4.014e-08, -0.9239, -0.9239, 1.833e-08, -0.3827, -0.9239, 1.833e-08, -0.3827, -0.7071, 3.034e-08, -0.7071, -0.7071, 3.034e-08, -0.7071, -0.9239, 1.833e-08, -0.3827, -0.9239, 1.833e-08, -0.3827, -0.7071, 3.034e-08, -0.7071, -0.7071, 3.034e-08, -0.7071, -0.9239, 1.833e-08, -0.3827, -0.9239, 1.833e-08, -0.3827, -0.7071, 3.034e-08, -0.7071, -0.7071, 3.034e-08, -0.7071, -0.9239, 1.833e-08, -0.3827, -0.9239, 1.833e-08, -0.3827, -0.7071, 3.034e-08, -0.7071, -0.7071, 3.034e-08, -0.7071, -0.994, 6.031e-09, -0.1093, -0.994, 7.042e-09, -0.1093, -0.9239, 1.833e-08, -0.3827, -0.9239, 1.833e-08, -0.3827, -0.994, 7.042e-09, -0.1093, -0.994, 7.042e-09, -0.1093, -0.9239, 1.833e-08, -0.3827, -0.9239, 1.833e-08, -0.3827, -0.994, 7.042e-09, -0.1093, -0.994, 7.042e-09, -0.1093, -0.9239, 1.833e-08, -0.3827, -0.9239, 1.833e-08, -0.3827, -0.994, 7.042e-09, -0.1093, -0.994, -1.084e-06, -0.1093, -0.9239, 1.833e-08, -0.3827, -0.9239, 1.833e-08, -0.3827, -0.9239, -1.838e-08, 0.3827, -0.9239, 0.005939, 0.3827, -0.994, 0.001696, 0.1094, -0.994, -5.833e-09, 0.1093, -0.9239, 0.005939, 0.3827, -0.9239, 3.194e-07, 0.3827, -0.994, -7.969e-07, 0.1094, -0.994, 0.001696, 0.1094, -0.9239, 3.194e-07, 0.3827, -0.9239, -0.005939, 0.3827, -0.994, -0.001697, 0.1094, -0.994, -7.969e-07, 0.1094, -0.9239, -0.005939, 0.3827, -0.9239, -1.838e-08, 0.3827, -0.994, -5.484e-07, 0.1093, -0.994, -0.001697, 0.1094, -0.7071, -3.208e-08, 0.7071, -0.7071, 0.01099, 0.707, -0.9239, 0.005939, 0.3827, -0.9239, -1.838e-08, 0.3827, -0.7071, 0.01099, 0.707, -0.7071, 2.187e-07, 0.7071, -0.9239, 3.194e-07, 0.3827, -0.9239, 0.005939, 0.3827, -0.7071, 2.187e-07, 0.7071, -0.7071, -0.01099, 0.707, -0.9239, -0.005939, 0.3827, -0.9239, 3.194e-07, 0.3827, -0.7071, -0.01099, 0.707, -0.7071, -3.208e-08, 0.7071, -0.9239, -1.838e-08, 0.3827, -0.9239, -0.005939, 0.3827, -0.3827, -4.037e-08, 0.9239, -0.3826, 0.01433, 0.9238, -0.7071, 0.01099, 0.707, -0.7071, -3.208e-08, 0.7071, -0.3826, 0.01433, 0.9238, -0.3827, 4.134e-07, 0.9239, -0.7071, 2.187e-07, 0.7071, -0.7071, 0.01099, 0.707, -0.3827, 4.134e-07, 0.9239, -0.3826, -0.01433, 0.9238, -0.7071, -0.01099, 0.707, -0.7071, 2.187e-07, 0.7071, -0.3826, -0.01433, 0.9238, -0.3827, -4.037e-08, 0.9239, -0.7071, -3.208e-08, 0.7071, -0.7071, -0.01099, 0.707, -0.004399, -4.462e-08, 1.0, -0.004392, 0.01552, 0.9999, -0.3826, 0.01433, 0.9238, -0.3827, -4.037e-08, 0.9239, -0.004392, 0.01552, 0.9999, -0.004404, 8.977e-06, 1.0, -0.3827, 4.134e-07, 0.9239, -0.3826, 0.01433, 0.9238, -0.004404, 8.977e-06, 1.0, -0.004392, -0.01551, 0.9999, -0.3826, -0.01433, 0.9238, -0.3827, 4.134e-07, 0.9239, -0.004392, -0.01551, 0.9999, -0.004397, -4.509e-06, 1.0, -0.3827, -4.037e-08, 0.9239, -0.3826, -0.01433, 0.9238, -0.9239, 1.754e-08, -0.3827, -0.9239, 1.754e-08, -0.3827, -0.994, 5.483e-07, -0.1093, -0.994, 4.422e-09, -0.1094, -0.9239, 1.754e-08, -0.3827, -0.9239, 1.754e-08, -0.3827, -0.994, 5.483e-07, -0.1093, -0.994, 5.483e-07, -0.1093, -0.9239, 1.754e-08, -0.3827, -0.9239, 1.754e-08, -0.3827, -0.994, 5.483e-07, -0.1093, -0.994, 5.483e-07, -0.1093, -0.9239, 1.754e-08, -0.3827, -0.9239, 1.754e-08, -0.3827, -0.994, -5.398e-07, -0.1093, -0.994, 5.483e-07, -0.1093, -0.7071, 3.124e-08, -0.7071, -0.7071, 3.124e-08, -0.7071, -0.9239, 1.754e-08, -0.3827, -0.9239, 1.754e-08, -0.3827, -0.7071, 3.124e-08, -0.7071, -0.7071, 3.124e-08, -0.7071, -0.9239, 1.754e-08, -0.3827, -0.9239, 1.754e-08, -0.3827, -0.7071, 3.124e-08, -0.7071, -0.7071, 3.124e-08, -0.7071, -0.9239, 1.754e-08, -0.3827, -0.9239, 1.754e-08, -0.3827, -0.7071, 3.124e-08, -0.7071, -0.7071, 3.124e-08, -0.7071, -0.9239, 1.754e-08, -0.3827, -0.9239, 1.754e-08, -0.3827, -0.3827, 4.023e-08, -0.9239, -0.3827, 4.023e-08, -0.9239, -0.7071, 3.124e-08, -0.7071, -0.7071, 3.124e-08, -0.7071, -0.3827, 4.023e-08, -0.9239, -0.3827, 4.023e-08, -0.9239, -0.7071, 3.124e-08, -0.7071, -0.7071, 3.124e-08, -0.7071, -0.3827, 4.023e-08, -0.9239, -0.3827, 4.023e-08, -0.9239, -0.7071, 3.124e-08, -0.7071, -0.7071, 3.124e-08, -0.7071, -0.3827, 4.023e-08, -0.9239, -0.3827, 4.023e-08, -0.9239, -0.7071, 3.124e-08, -0.7071, -0.7071, 3.124e-08, -0.7071, -0.0002749, 3.751e-05, -1.0, -0.0002793, 4.704e-06, -1.0, -0.3827, 4.023e-08, -0.9239, -0.3827, 4.023e-08, -0.9239, -0.0002793, 4.704e-06, -1.0, -0.0002793, 4.403e-08, -1.0, -0.3827, 4.023e-08, -0.9239, -0.3827, 4.023e-08, -0.9239, -0.0002793, 4.403e-08, -1.0, -0.0002793, 4.403e-08, -1.0, -0.3827, 4.023e-08, -0.9239, -0.3827, 4.023e-08, -0.9239, -0.0002793, 4.403e-08, -1.0, -0.0002793, -4.643e-06, -1.0, -0.3827, 4.023e-08, -0.9239, -0.3827, 4.023e-08, -0.9239, -0.3827, -4.028e-08, 0.9239, -0.3827, 0.01434, 0.9238, 0.003879, 0.007775, 1.0, -0.0002749, -4.371e-08, 1.0, -0.3827, 0.01434, 0.9238, -0.3827, -2.245e-08, 0.9239, 0.008065, 7.978e-06, 1.0, 0.003879, 0.007775, 1.0, -0.3827, -2.245e-08, 0.9239, -0.3828, -0.01434, 0.9237, 0.003879, -0.007775, 1.0, 0.008065, 7.978e-06, 1.0, -0.3828, -0.01434, 0.9237, -0.3827, -4.028e-08, 0.9239, -0.0002793, -4.371e-08, 1.0, 0.003879, -0.007775, 1.0, -0.7071, -3.118e-08, 0.7071, -0.7071, 0.01097, 0.707, -0.3827, 0.01434, 0.9238, -0.3827, -4.028e-08, 0.9239, -0.7071, 0.01097, 0.707, -0.7071, -4.545e-08, 0.7071, -0.3827, -2.245e-08, 0.9239, -0.3827, 0.01434, 0.9238, -0.7071, -4.545e-08, 0.7071, -0.7071, -0.01097, 0.707, -0.3828, -0.01434, 0.9237, -0.3827, -2.245e-08, 0.9239, -0.7071, -0.01097, 0.707, -0.7071, -3.118e-08, 0.7071, -0.3827, -4.028e-08, 0.9239, -0.3828, -0.01434, 0.9237, -0.9239, -1.637e-08, 0.3827, -0.9239, 0.005939, 0.3827, -0.7071, 0.01097, 0.707, -0.7071, -3.118e-08, 0.7071, -0.9239, 0.005939, 0.3827, -0.9239, -2.299e-08, 0.3827, -0.7071, -4.545e-08, 0.7071, -0.7071, 0.01097, 0.707, -0.9239, -2.299e-08, 0.3827, -0.9239, -0.005939, 0.3827, -0.7071, -0.01097, 0.707, -0.7071, -4.545e-08, 0.7071, -0.9239, -0.005939, 0.3827, -0.9239, -1.637e-08, 0.3827, -0.7071, -3.118e-08, 0.7071, -0.7071, -0.01097, 0.707, -0.994, -4.683e-09, 0.1094, -0.994, 0.001698, 0.1094, -0.9239, 0.005939, 0.3827, -0.9239, -1.637e-08, 0.3827, -0.994, 0.001698, 0.1094, -0.994, 0.0, 0.1094, -0.9239, -2.299e-08, 0.3827, -0.9239, 0.005939, 0.3827, -0.994, 0.0, 0.1094, -0.994, -0.001698, 0.1094, -0.9239, -0.005939, 0.3827, -0.9239, -2.299e-08, 0.3827, -0.994, -0.001698, 0.1094, -0.994, -4.683e-09, 0.1093, -0.9239, -1.637e-08, 0.3827, -0.9239, -0.005939, 0.3827, 0.0, -4.47e-08, 1.0, 0.0, -4.47e-08, 1.0, -0.0002793, -4.371e-08, 1.0, -0.0002749, -3.751e-05, 1.0, 0.0, -4.47e-08, 1.0, 0.004179, -0.007759, 1.0, 0.003879, -0.007775, 1.0, -0.0002793, -4.371e-08, 1.0, 0.004179, -0.007759, 1.0, 0.00836, -4.388e-08, 1.0, 0.008065, 7.978e-06, 1.0, 0.003879, -0.007775, 1.0, 0.00836, -4.388e-08, 1.0, 0.004179, 0.007759, 1.0, 0.003879, 0.007775, 1.0, 0.008065, 7.978e-06, 1.0, -0.0002749, 4.403e-08, -1.0, -0.0002793, -4.643e-06, -1.0, 0.0, 4.47e-08, -1.0, 0.0, 4.47e-08, -1.0, -0.0002793, -4.643e-06, -1.0, -0.0002793, 4.403e-08, -1.0, 0.0, 4.47e-08, -1.0, 0.0, 4.47e-08, -1.0, -0.0002793, 4.403e-08, -1.0, -0.0002793, 4.403e-08, -1.0, 0.0, 4.47e-08, -1.0, 0.0, 4.47e-08, -1.0, -0.0002793, 4.403e-08, -1.0, -0.0002793, 4.704e-06, -1.0, 0.0, 4.47e-08, -1.0, 0.0, 4.47e-08, -1.0, 0.2083, 5.302e-08, -0.9781, 0.2083, -8.626e-06, -0.9781, -0.004397, -8.939e-06, -1.0, -0.004399, 4.484e-08, -1.0, 0.2083, -8.626e-06, -0.9781, 0.2083, 4.328e-08, -0.9781, -0.004397, 4.509e-06, -1.0, -0.004397, -8.939e-06, -1.0, 0.2083, 4.328e-08, -0.9781, 0.2083, 4.328e-08, -0.9781, -0.004397, 4.509e-06, -1.0, -0.004397, 4.509e-06, -1.0, 0.2083, 4.328e-08, -0.9781, 0.2083, 8.767e-06, -0.9781, -0.004397, 4.484e-08, -1.0, -0.004397, 4.509e-06, -1.0, 0.2083, 4.328e-08, -0.9781, 0.2083, 8.767e-06, -0.9781, 0.9799, 1.846e-08, -0.1994, 0.9818, -1.924e-09, -0.1901, 0.2083, 8.767e-06, -0.9781, 0.2083, 4.328e-08, -0.9781, 0.9778, 8.615e-06, -0.2096, 0.9799, 1.846e-08, -0.1994, 0.2083, 4.328e-08, -0.9781, 0.2083, 4.328e-08, -0.9781, 0.9799, 9.105e-06, -0.1994, 0.9778, 8.615e-06, -0.2096, 0.2083, 4.328e-08, -0.9781, 0.2083, -8.626e-06, -0.9781, 0.9818, -1.918e-05, -0.1901, 0.9799, 9.105e-06, -0.1994, 0.9818, -1.803e-08, 0.1901, 0.9799, 0.003094, 0.1994, 0.2083, 0.01513, 0.9779, 0.2083, -5.388e-08, 0.9781, 0.9799, 0.003094, 0.1994, 0.9778, 1.664e-05, 0.2096, 0.2083, -1.33e-05, 0.9781, 0.2083, 0.01513, 0.9779, 0.9778, 1.664e-05, 0.2096, 0.9799, -0.003107, 0.1994, 0.2083, -0.01519, 0.9779, 0.2083, -1.33e-05, 0.9781, 0.9799, -0.003107, 0.1994, 0.9818, -9.546e-06, 0.1901, 0.2083, -1.748e-05, 0.9781, 0.2083, -0.01519, 0.9779, 0.9818, 2.272e-09, 0.1901, 0.9818, -9.546e-06, 0.1901, 0.9818, -1.918e-05, -0.1901, 0.9818, 1.845e-08, -0.1901, 0.9818, -9.546e-06, 0.1901, 0.9799, -0.003107, 0.1994, 0.9799, 9.105e-06, -0.1994, 0.9818, -1.918e-05, -0.1901, 0.9799, -0.003107, 0.1994, 0.9778, 1.664e-05, 0.2096, 0.9778, 8.615e-06, -0.2096, 0.9799, 9.105e-06, -0.1994, 0.9778, 1.664e-05, 0.2096, 0.9799, 0.003094, 0.1994, 0.9799, 1.846e-08, -0.1994, 0.9778, 8.615e-06, -0.2096, -0.004399, 3.585e-05, 1.0, -0.004397, -4.509e-06, 1.0, 0.2083, -1.748e-05, 0.9781, 0.2083, -4.429e-08, 0.9781, -0.004397, -4.509e-06, 1.0, -0.004392, -0.01551, 0.9999, 0.2083, -0.01519, 0.9779, 0.2083, -1.748e-05, 0.9781, -0.004392, -0.01551, 0.9999, -0.004404, 8.977e-06, 1.0, 0.2083, -1.33e-05, 0.9781, 0.2083, -0.01519, 0.9779, -0.004404, 8.977e-06, 1.0, -0.004392, 0.01552, 0.9999, 0.2083, 0.01513, 0.9779, 0.2083, -1.33e-05, 0.9781, -0.994, 4.422e-09, -0.1094, -0.994, 5.483e-07, -0.1093, -0.994, 7.042e-09, -0.1093, -0.994, 6.031e-09, -0.1093, -0.994, 5.483e-07, -0.1093, -0.994, 5.483e-07, -0.1093, -0.994, 7.042e-09, -0.1093, -0.994, 7.042e-09, -0.1093, -0.994, 5.483e-07, -0.1093, -0.994, 5.483e-07, -0.1093, -0.994, 7.042e-09, -0.1093, -0.994, 7.042e-09, -0.1093, -0.994, 5.483e-07, -0.1093, -0.994, -5.398e-07, -0.1093, -0.994, -1.084e-06, -0.1093, -0.994, 7.042e-09, -0.1093, -1.0, -1.208e-08, 0.0, -1.0, -1.208e-08, 0.0, -1.0, -1.208e-08, 0.0, -1.0, -1.208e-08, 0.0, -1.0, -1.208e-08, 0.0, -1.0, -1.208e-08, 0.0, -1.0, -1.208e-08, 0.0, -1.0, -1.208e-08, 0.0, -1.0, -1.208e-08, 0.0, -1.0, -1.208e-08, 0.0, -1.0, -1.208e-08, 0.0, -1.0, -1.208e-08, 0.0, -1.0, -1.208e-08, 0.0, -1.0, -1.208e-08, 0.0, -1.0, -1.208e-08, 0.0, -1.0, -1.208e-08, 0.0])] * 3)])

# ---- objects
ob_cube_001 = bpy.data.objects.new('Cube.001', me_cube_001)

# ---- transforms, parenting, visibility, modifiers, constraints
ob_cube_001.location = (-0.06066, 2.507, 0.09834)
ob_cube_001.lock_rotations_4d = False
ob_cube_001.empty_display_type = 'ARROWS'
ob_cube_001.lineart.crease_threshold = 0.0

# ---- collection membership
col_collection.objects.link(ob_cube_001)

# ---- scene / render settings (as saved in the file)
scene.frame_start = 1; scene.frame_end = 250; scene.frame_set(1)
scene.render.engine = 'BLENDER_EEVEE_NEXT'
scene.cycles.sampling_pattern = 'TABULATED_SOBOL'
scene.cycles.use_light_tree = False
scene.view_settings.view_transform = 'Filmic'
bpy.context.view_layer.update()

# ---- added for rendering (the .blend has no active camera and no usable light): camera, sun
cam_auto = bpy.data.cameras.new('AutoCamera')
cam_auto.lens = 50.0
cam_auto.sensor_width = 36.0
cam_auto.clip_end = 1000.0
ob_auto_camera = bpy.data.objects.new('AutoCamera', cam_auto)
scene.collection.objects.link(ob_auto_camera)
ob_auto_camera.location = (3.9839, -3.48319, 4.09479)
ob_auto_camera.rotation_euler = (1.09748, -7.21219e-08, 0.694738)
scene.camera = ob_auto_camera
light_auto_sun = bpy.data.lights.new('AutoSun', 'SUN')
light_auto_sun.energy = 3.0
light_auto_sun.angle = 0.0523599
ob_auto_sun = bpy.data.objects.new('AutoSun', light_auto_sun)
scene.collection.objects.link(ob_auto_sun)
ob_auto_sun.rotation_euler = (0.872665, 0.174533, 0.523599)
bpy.context.view_layer.update()
